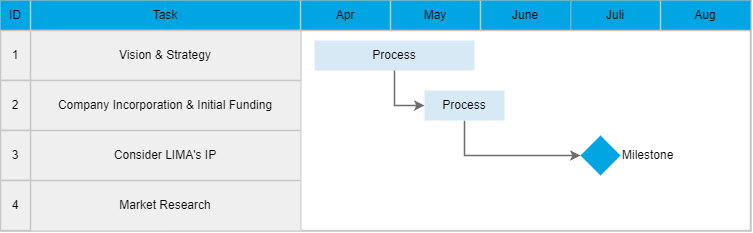

The diagram above was exported from draw.io. Its source (the exported page's mxGraphModel, read from the mxfile embedded in the PNG):
<mxGraphModel dx="1434" dy="956" grid="0" gridSize="10" guides="1" tooltips="1" connect="1" arrows="1" fold="1" page="0" pageScale="1" pageWidth="827" pageHeight="1169" math="0" shadow="0">
  <root>
    <mxCell id="0" />
    <mxCell id="1" parent="0" />
    <mxCell id="VGgVEXVX0QLpSe2n4tmS-1" value="" style="group;strokeColor=#6D6D6D;strokeWidth=1.5;recursiveResize=0;autosize=0;rotatable=0;" vertex="1" connectable="0" parent="1">
      <mxGeometry width="750" height="230" as="geometry" />
    </mxCell>
    <mxCell id="VGgVEXVX0QLpSe2n4tmS-2" value="" style="group;strokeColor=#C6C6C6;strokeWidth=1.5;container=0;" vertex="1" connectable="0" parent="VGgVEXVX0QLpSe2n4tmS-1">
      <mxGeometry width="750" height="230" as="geometry" />
    </mxCell>
    <mxCell id="VGgVEXVX0QLpSe2n4tmS-3" value="" style="rounded=0;whiteSpace=wrap;html=1;strokeColor=#C6C6C6;strokeWidth=1.5;container=0;" vertex="1" parent="VGgVEXVX0QLpSe2n4tmS-1">
      <mxGeometry width="750" height="230" as="geometry" />
    </mxCell>
    <mxCell id="VGgVEXVX0QLpSe2n4tmS-4" value="&lt;font face=&quot;Helvetica&quot;&gt;Task&lt;/font&gt;" style="rounded=0;whiteSpace=wrap;html=1;fillColor=#00A5E1;strokeColor=none;strokeWidth=1.5;container=0;" vertex="1" parent="VGgVEXVX0QLpSe2n4tmS-1">
      <mxGeometry x="30" width="270" height="30" as="geometry" />
    </mxCell>
    <mxCell id="VGgVEXVX0QLpSe2n4tmS-5" value="" style="group;verticalAlign=middle;align=left;fontFamily=Helvetica;strokeColor=#C6C6C6;strokeWidth=1.5;container=0;" vertex="1" connectable="0" parent="VGgVEXVX0QLpSe2n4tmS-1">
      <mxGeometry x="30" y="30" width="270" height="50" as="geometry" />
    </mxCell>
    <mxCell id="VGgVEXVX0QLpSe2n4tmS-6" value="Juli" style="rounded=0;whiteSpace=wrap;html=1;fontFamily=Helvetica;fillColor=#00A5E1;strokeColor=none;strokeWidth=1.5;container=0;" vertex="1" parent="VGgVEXVX0QLpSe2n4tmS-1">
      <mxGeometry x="570" width="90" height="30" as="geometry" />
    </mxCell>
    <mxCell id="VGgVEXVX0QLpSe2n4tmS-7" value="" style="endArrow=none;html=1;rounded=0;entryX=0;entryY=0;entryDx=0;entryDy=0;exitX=0;exitY=1;exitDx=0;exitDy=0;strokeColor=#C6C6C6;strokeWidth=1.5;" edge="1" parent="VGgVEXVX0QLpSe2n4tmS-1" source="VGgVEXVX0QLpSe2n4tmS-6" target="VGgVEXVX0QLpSe2n4tmS-6">
      <mxGeometry width="50" height="50" relative="1" as="geometry">
        <mxPoint x="570" y="-10" as="sourcePoint" />
        <mxPoint x="570" y="-40" as="targetPoint" />
      </mxGeometry>
    </mxCell>
    <mxCell id="VGgVEXVX0QLpSe2n4tmS-8" value="ID" style="rounded=0;whiteSpace=wrap;html=1;fontFamily=Helvetica;strokeColor=none;fillColor=#00A5E1;strokeWidth=1.5;container=0;" vertex="1" parent="VGgVEXVX0QLpSe2n4tmS-1">
      <mxGeometry width="30" height="30" as="geometry" />
    </mxCell>
    <mxCell id="VGgVEXVX0QLpSe2n4tmS-9" value="" style="endArrow=none;html=1;rounded=0;entryX=1;entryY=0;entryDx=0;entryDy=0;exitX=1;exitY=1;exitDx=0;exitDy=0;strokeColor=#C6C6C6;strokeWidth=1.5;" edge="1" parent="VGgVEXVX0QLpSe2n4tmS-1" source="VGgVEXVX0QLpSe2n4tmS-8" target="VGgVEXVX0QLpSe2n4tmS-8">
      <mxGeometry width="50" height="50" relative="1" as="geometry">
        <mxPoint y="70" as="sourcePoint" />
        <mxPoint x="50" y="20" as="targetPoint" />
      </mxGeometry>
    </mxCell>
    <mxCell id="VGgVEXVX0QLpSe2n4tmS-10" value="" style="endArrow=none;html=1;rounded=0;entryX=1;entryY=0;entryDx=0;entryDy=0;exitX=0;exitY=1;exitDx=0;exitDy=0;strokeColor=#C6C6C6;strokeWidth=1.5;" edge="1" parent="VGgVEXVX0QLpSe2n4tmS-1" source="VGgVEXVX0QLpSe2n4tmS-22">
      <mxGeometry width="50" height="50" relative="1" as="geometry">
        <mxPoint x="30" y="60" as="sourcePoint" />
        <mxPoint x="30" y="30" as="targetPoint" />
      </mxGeometry>
    </mxCell>
    <mxCell id="VGgVEXVX0QLpSe2n4tmS-11" value="" style="endArrow=none;html=1;rounded=0;entryX=1;entryY=0;entryDx=0;entryDy=0;exitX=0;exitY=1;exitDx=0;exitDy=0;strokeColor=#C6C6C6;strokeWidth=1.5;" edge="1" parent="VGgVEXVX0QLpSe2n4tmS-1">
      <mxGeometry width="50" height="50" relative="1" as="geometry">
        <mxPoint x="300" y="230" as="sourcePoint" />
        <mxPoint x="300" y="30" as="targetPoint" />
      </mxGeometry>
    </mxCell>
    <mxCell id="VGgVEXVX0QLpSe2n4tmS-12" value="" style="endArrow=none;html=1;rounded=0;entryX=1;entryY=0;entryDx=0;entryDy=0;exitX=0;exitY=1;exitDx=0;exitDy=0;strokeColor=#C6C6C6;strokeWidth=1.5;" edge="1" parent="VGgVEXVX0QLpSe2n4tmS-1">
      <mxGeometry width="50" height="50" relative="1" as="geometry">
        <mxPoint x="300" y="230" as="sourcePoint" />
        <mxPoint x="300" y="30" as="targetPoint" />
      </mxGeometry>
    </mxCell>
    <mxCell id="VGgVEXVX0QLpSe2n4tmS-13" value="" style="group;verticalAlign=middle;align=left;fontFamily=Helvetica;strokeColor=#C6C6C6;strokeWidth=1.5;container=0;" vertex="1" connectable="0" parent="VGgVEXVX0QLpSe2n4tmS-1">
      <mxGeometry y="80" width="30" height="50" as="geometry" />
    </mxCell>
    <mxCell id="VGgVEXVX0QLpSe2n4tmS-14" value="" style="group;verticalAlign=middle;align=left;fontFamily=Helvetica;strokeColor=#C6C6C6;strokeWidth=1.5;container=0;" vertex="1" connectable="0" parent="VGgVEXVX0QLpSe2n4tmS-1">
      <mxGeometry y="130" width="30" height="50" as="geometry" />
    </mxCell>
    <mxCell id="VGgVEXVX0QLpSe2n4tmS-15" value="" style="group;verticalAlign=middle;align=left;fontFamily=Helvetica;strokeColor=#C6C6C6;strokeWidth=1.5;container=0;" vertex="1" connectable="0" parent="VGgVEXVX0QLpSe2n4tmS-1">
      <mxGeometry y="180" width="30" height="50" as="geometry" />
    </mxCell>
    <mxCell id="VGgVEXVX0QLpSe2n4tmS-16" value="&lt;span style=&quot;text-align: left; text-wrap: nowrap;&quot;&gt;Vision &amp;amp; Strategy&lt;/span&gt;" style="rounded=0;whiteSpace=wrap;html=1;fontFamily=Helvetica;fillColor=#EFEFEF;strokeColor=none;align=center;strokeWidth=1.5;container=0;" vertex="1" parent="VGgVEXVX0QLpSe2n4tmS-1">
      <mxGeometry x="30" y="30" width="270" height="50" as="geometry" />
    </mxCell>
    <mxCell id="VGgVEXVX0QLpSe2n4tmS-17" value="" style="endArrow=none;html=1;rounded=0;exitX=0;exitY=0;exitDx=0;exitDy=0;entryX=1;entryY=0;entryDx=0;entryDy=0;strokeColor=#C6C6C6;strokeWidth=1.5;" edge="1" parent="VGgVEXVX0QLpSe2n4tmS-1" source="VGgVEXVX0QLpSe2n4tmS-16" target="VGgVEXVX0QLpSe2n4tmS-16">
      <mxGeometry width="50" height="50" relative="1" as="geometry">
        <mxPoint x="105" y="43" as="sourcePoint" />
        <mxPoint x="150" y="10" as="targetPoint" />
      </mxGeometry>
    </mxCell>
    <mxCell id="VGgVEXVX0QLpSe2n4tmS-18" value="&lt;span style=&quot;text-align: left; text-wrap: nowrap;&quot;&gt;Company Incorporation &amp;amp; Initial Funding&lt;/span&gt;" style="rounded=0;whiteSpace=wrap;html=1;fontFamily=Helvetica;fillColor=#EFEFEF;strokeColor=none;align=center;strokeWidth=1.5;container=0;" vertex="1" parent="VGgVEXVX0QLpSe2n4tmS-1">
      <mxGeometry x="30" y="80" width="270" height="50" as="geometry" />
    </mxCell>
    <mxCell id="VGgVEXVX0QLpSe2n4tmS-19" value="" style="endArrow=none;html=1;rounded=0;exitX=0;exitY=0;exitDx=0;exitDy=0;entryX=1;entryY=0;entryDx=0;entryDy=0;strokeColor=#C6C6C6;strokeWidth=1.5;" edge="1" parent="VGgVEXVX0QLpSe2n4tmS-1" source="VGgVEXVX0QLpSe2n4tmS-18" target="VGgVEXVX0QLpSe2n4tmS-18">
      <mxGeometry width="50" height="50" relative="1" as="geometry">
        <mxPoint x="105" y="93" as="sourcePoint" />
        <mxPoint x="150" y="60" as="targetPoint" />
      </mxGeometry>
    </mxCell>
    <mxCell id="VGgVEXVX0QLpSe2n4tmS-20" value="&lt;span style=&quot;text-align: left; text-wrap: nowrap;&quot;&gt;Consider LIMA's IP&lt;/span&gt;" style="rounded=0;whiteSpace=wrap;html=1;fontFamily=Helvetica;fillColor=#EFEFEF;strokeColor=none;align=center;strokeWidth=1.5;container=0;" vertex="1" parent="VGgVEXVX0QLpSe2n4tmS-1">
      <mxGeometry x="30" y="130" width="270" height="50" as="geometry" />
    </mxCell>
    <mxCell id="VGgVEXVX0QLpSe2n4tmS-21" value="" style="endArrow=none;html=1;rounded=0;exitX=0;exitY=0;exitDx=0;exitDy=0;entryX=1;entryY=0;entryDx=0;entryDy=0;strokeColor=#C6C6C6;strokeWidth=1.5;" edge="1" parent="VGgVEXVX0QLpSe2n4tmS-1" source="VGgVEXVX0QLpSe2n4tmS-20" target="VGgVEXVX0QLpSe2n4tmS-20">
      <mxGeometry width="50" height="50" relative="1" as="geometry">
        <mxPoint x="105" y="143" as="sourcePoint" />
        <mxPoint x="150" y="110" as="targetPoint" />
      </mxGeometry>
    </mxCell>
    <mxCell id="VGgVEXVX0QLpSe2n4tmS-22" value="&lt;span style=&quot;text-align: left; text-wrap: nowrap;&quot;&gt;Market Research&lt;/span&gt;" style="rounded=0;whiteSpace=wrap;html=1;fontFamily=Helvetica;fillColor=#EFEFEF;strokeColor=none;align=center;strokeWidth=1.5;container=0;" vertex="1" parent="VGgVEXVX0QLpSe2n4tmS-1">
      <mxGeometry x="30" y="180" width="270" height="50" as="geometry" />
    </mxCell>
    <mxCell id="VGgVEXVX0QLpSe2n4tmS-23" value="" style="endArrow=none;html=1;rounded=0;exitX=0;exitY=0;exitDx=0;exitDy=0;entryX=1;entryY=0;entryDx=0;entryDy=0;strokeColor=#C6C6C6;strokeWidth=1.5;" edge="1" parent="VGgVEXVX0QLpSe2n4tmS-1" source="VGgVEXVX0QLpSe2n4tmS-22" target="VGgVEXVX0QLpSe2n4tmS-22">
      <mxGeometry width="50" height="50" relative="1" as="geometry">
        <mxPoint x="105" y="193" as="sourcePoint" />
        <mxPoint x="150" y="160" as="targetPoint" />
      </mxGeometry>
    </mxCell>
    <mxCell id="VGgVEXVX0QLpSe2n4tmS-24" value="Apr" style="rounded=0;whiteSpace=wrap;html=1;fontFamily=Helvetica;fillColor=#00A5E1;strokeColor=none;strokeWidth=1.5;container=0;" vertex="1" parent="VGgVEXVX0QLpSe2n4tmS-1">
      <mxGeometry x="300" width="90" height="30" as="geometry" />
    </mxCell>
    <mxCell id="VGgVEXVX0QLpSe2n4tmS-25" value="" style="endArrow=none;html=1;rounded=0;entryX=0;entryY=0;entryDx=0;entryDy=0;exitX=0;exitY=1;exitDx=0;exitDy=0;strokeColor=#C6C6C6;strokeWidth=1.5;" edge="1" parent="VGgVEXVX0QLpSe2n4tmS-1" source="VGgVEXVX0QLpSe2n4tmS-24" target="VGgVEXVX0QLpSe2n4tmS-24">
      <mxGeometry width="50" height="50" relative="1" as="geometry">
        <mxPoint x="300" y="-10" as="sourcePoint" />
        <mxPoint x="300" y="-40" as="targetPoint" />
      </mxGeometry>
    </mxCell>
    <mxCell id="VGgVEXVX0QLpSe2n4tmS-26" value="May" style="rounded=0;whiteSpace=wrap;html=1;fontFamily=Helvetica;fillColor=#00A5E1;strokeColor=none;strokeWidth=1.5;container=0;" vertex="1" parent="VGgVEXVX0QLpSe2n4tmS-1">
      <mxGeometry x="390" width="90" height="30" as="geometry" />
    </mxCell>
    <mxCell id="VGgVEXVX0QLpSe2n4tmS-27" value="" style="endArrow=none;html=1;rounded=0;entryX=0;entryY=0;entryDx=0;entryDy=0;exitX=0;exitY=1;exitDx=0;exitDy=0;strokeColor=#C6C6C6;strokeWidth=1.5;" edge="1" parent="VGgVEXVX0QLpSe2n4tmS-1" source="VGgVEXVX0QLpSe2n4tmS-26" target="VGgVEXVX0QLpSe2n4tmS-26">
      <mxGeometry width="50" height="50" relative="1" as="geometry">
        <mxPoint x="390" y="-10" as="sourcePoint" />
        <mxPoint x="390" y="-40" as="targetPoint" />
      </mxGeometry>
    </mxCell>
    <mxCell id="VGgVEXVX0QLpSe2n4tmS-28" value="June" style="rounded=0;whiteSpace=wrap;html=1;fontFamily=Helvetica;fillColor=#00A5E1;strokeColor=none;strokeWidth=1.5;container=0;" vertex="1" parent="VGgVEXVX0QLpSe2n4tmS-1">
      <mxGeometry x="480" width="90" height="30" as="geometry" />
    </mxCell>
    <mxCell id="VGgVEXVX0QLpSe2n4tmS-29" value="" style="endArrow=none;html=1;rounded=0;entryX=0;entryY=0;entryDx=0;entryDy=0;exitX=0;exitY=1;exitDx=0;exitDy=0;strokeColor=#C6C6C6;strokeWidth=1.5;" edge="1" parent="VGgVEXVX0QLpSe2n4tmS-1" source="VGgVEXVX0QLpSe2n4tmS-28" target="VGgVEXVX0QLpSe2n4tmS-28">
      <mxGeometry width="50" height="50" relative="1" as="geometry">
        <mxPoint x="480" y="-10" as="sourcePoint" />
        <mxPoint x="480" y="-40" as="targetPoint" />
      </mxGeometry>
    </mxCell>
    <mxCell id="VGgVEXVX0QLpSe2n4tmS-30" value="Aug" style="rounded=0;whiteSpace=wrap;html=1;fontFamily=Helvetica;fillColor=#00A5E1;strokeColor=none;strokeWidth=1.5;container=0;" vertex="1" parent="VGgVEXVX0QLpSe2n4tmS-1">
      <mxGeometry x="660" width="90" height="30" as="geometry" />
    </mxCell>
    <mxCell id="VGgVEXVX0QLpSe2n4tmS-31" value="" style="endArrow=none;html=1;rounded=0;entryX=0;entryY=1;entryDx=0;entryDy=0;exitX=1;exitY=1;exitDx=0;exitDy=0;strokeColor=#C6C6C6;strokeWidth=1.5;" edge="1" parent="VGgVEXVX0QLpSe2n4tmS-1" source="VGgVEXVX0QLpSe2n4tmS-30" target="VGgVEXVX0QLpSe2n4tmS-24">
      <mxGeometry width="50" height="50" relative="1" as="geometry">
        <mxPoint x="420.23" y="390" as="sourcePoint" />
        <mxPoint x="420" y="190" as="targetPoint" />
      </mxGeometry>
    </mxCell>
    <mxCell id="VGgVEXVX0QLpSe2n4tmS-32" value="" style="endArrow=none;html=1;rounded=0;entryX=0;entryY=0;entryDx=0;entryDy=0;exitX=0;exitY=1;exitDx=0;exitDy=0;strokeColor=#C6C6C6;strokeWidth=1.5;" edge="1" parent="VGgVEXVX0QLpSe2n4tmS-1" source="VGgVEXVX0QLpSe2n4tmS-30" target="VGgVEXVX0QLpSe2n4tmS-30">
      <mxGeometry width="50" height="50" relative="1" as="geometry">
        <mxPoint x="660" y="-10" as="sourcePoint" />
        <mxPoint x="660" y="-40" as="targetPoint" />
      </mxGeometry>
    </mxCell>
    <mxCell id="VGgVEXVX0QLpSe2n4tmS-33" value="" style="endArrow=none;html=1;rounded=0;exitX=0;exitY=0;exitDx=0;exitDy=0;entryX=1;entryY=0;entryDx=0;entryDy=0;strokeColor=#C6C6C6;strokeWidth=1.5;" edge="1" parent="VGgVEXVX0QLpSe2n4tmS-1">
      <mxGeometry width="50" height="50" relative="1" as="geometry">
        <mxPoint y="80" as="sourcePoint" />
        <mxPoint x="30" y="80" as="targetPoint" />
      </mxGeometry>
    </mxCell>
    <mxCell id="VGgVEXVX0QLpSe2n4tmS-34" value="" style="endArrow=none;html=1;rounded=0;exitX=0;exitY=0;exitDx=0;exitDy=0;entryX=1;entryY=0;entryDx=0;entryDy=0;strokeColor=#C6C6C6;strokeWidth=1.5;" edge="1" parent="VGgVEXVX0QLpSe2n4tmS-1">
      <mxGeometry width="50" height="50" relative="1" as="geometry">
        <mxPoint y="130" as="sourcePoint" />
        <mxPoint x="30" y="130" as="targetPoint" />
      </mxGeometry>
    </mxCell>
    <mxCell id="VGgVEXVX0QLpSe2n4tmS-35" value="" style="endArrow=none;html=1;rounded=0;exitX=0;exitY=0;exitDx=0;exitDy=0;entryX=1;entryY=0;entryDx=0;entryDy=0;strokeColor=#C6C6C6;strokeWidth=1.5;" edge="1" parent="VGgVEXVX0QLpSe2n4tmS-1">
      <mxGeometry width="50" height="50" relative="1" as="geometry">
        <mxPoint y="180" as="sourcePoint" />
        <mxPoint x="30" y="180" as="targetPoint" />
      </mxGeometry>
    </mxCell>
    <mxCell id="VGgVEXVX0QLpSe2n4tmS-36" value="1" style="rounded=0;whiteSpace=wrap;html=1;fontFamily=Helvetica;fillColor=#EFEFEF;strokeColor=#C6C6C6;align=center;strokeWidth=1.5;container=0;" vertex="1" parent="VGgVEXVX0QLpSe2n4tmS-1">
      <mxGeometry y="30" width="30" height="50" as="geometry" />
    </mxCell>
    <mxCell id="VGgVEXVX0QLpSe2n4tmS-37" value="2" style="rounded=0;whiteSpace=wrap;html=1;fontFamily=Helvetica;fillColor=#EFEFEF;strokeColor=#C6C6C6;align=center;strokeWidth=1.5;container=0;" vertex="1" parent="VGgVEXVX0QLpSe2n4tmS-1">
      <mxGeometry y="80" width="30" height="50" as="geometry" />
    </mxCell>
    <mxCell id="VGgVEXVX0QLpSe2n4tmS-38" value="3" style="rounded=0;whiteSpace=wrap;html=1;fontFamily=Helvetica;fillColor=#EFEFEF;strokeColor=#C6C6C6;align=center;strokeWidth=1.5;container=0;" vertex="1" parent="VGgVEXVX0QLpSe2n4tmS-1">
      <mxGeometry y="130" width="30" height="50" as="geometry" />
    </mxCell>
    <mxCell id="VGgVEXVX0QLpSe2n4tmS-39" value="4" style="rounded=0;whiteSpace=wrap;html=1;fontFamily=Helvetica;fillColor=#EFEFEF;strokeColor=#C6C6C6;align=center;strokeWidth=1.5;container=0;" vertex="1" parent="VGgVEXVX0QLpSe2n4tmS-1">
      <mxGeometry y="180" width="30" height="50" as="geometry" />
    </mxCell>
    <mxCell id="VGgVEXVX0QLpSe2n4tmS-42" value="Process" style="rounded=0;whiteSpace=wrap;html=1;fillColor=#D7E9F4;strokeColor=none;fontFamily=Helvetica;" vertex="1" parent="VGgVEXVX0QLpSe2n4tmS-1">
      <mxGeometry x="314" y="40" width="160" height="30" as="geometry" />
    </mxCell>
    <mxCell id="VGgVEXVX0QLpSe2n4tmS-47" style="edgeStyle=orthogonalEdgeStyle;curved=0;rounded=0;html=1;entryX=0;entryY=0.5;entryDx=0;entryDy=0;strokeColor=#6D6D6D;strokeWidth=1.5;align=center;verticalAlign=middle;fontFamily=Helvetica;fontSize=11;fontColor=default;labelBackgroundColor=default;endArrow=classic;exitX=0.5;exitY=1;exitDx=0;exitDy=0;exitPerimeter=0;" edge="1" parent="VGgVEXVX0QLpSe2n4tmS-1" source="VGgVEXVX0QLpSe2n4tmS-43" target="VGgVEXVX0QLpSe2n4tmS-44">
      <mxGeometry relative="1" as="geometry" />
    </mxCell>
    <mxCell id="VGgVEXVX0QLpSe2n4tmS-43" value="Process" style="rounded=0;whiteSpace=wrap;html=1;fillColor=#D7E9F4;strokeColor=none;fontFamily=Helvetica;points=[[0,0.5,0,0,0],[0.25,0,0,0,0],[0.25,1,0,0,0],[0.5,0,0,0,0],[0.5,1,0,0,0],[0.75,0,0,0,0],[0.75,1,0,0,0],[1,0.5,0,0,0]];" vertex="1" parent="VGgVEXVX0QLpSe2n4tmS-1">
      <mxGeometry x="424" y="90" width="80" height="30" as="geometry" />
    </mxCell>
    <mxCell id="VGgVEXVX0QLpSe2n4tmS-44" value="Milestone" style="rhombus;whiteSpace=wrap;html=1;fillColor=#00A5E1;strokeColor=none;fontFamily=Helvetica;labelPosition=right;verticalLabelPosition=middle;align=left;verticalAlign=middle;resizable=0;rotatable=0;" vertex="1" parent="VGgVEXVX0QLpSe2n4tmS-1">
      <mxGeometry x="580" y="135" width="40" height="40" as="geometry" />
    </mxCell>
    <mxCell id="VGgVEXVX0QLpSe2n4tmS-45" style="edgeStyle=orthogonalEdgeStyle;html=1;entryDx=0;entryDy=0;entryPerimeter=0;strokeColor=#6D6D6D;strokeWidth=1.5;rounded=0;curved=0;entryX=0;entryY=0.5;" edge="1" parent="VGgVEXVX0QLpSe2n4tmS-1" source="VGgVEXVX0QLpSe2n4tmS-42" target="VGgVEXVX0QLpSe2n4tmS-43">
      <mxGeometry relative="1" as="geometry" />
    </mxCell>
  </root>
</mxGraphModel>